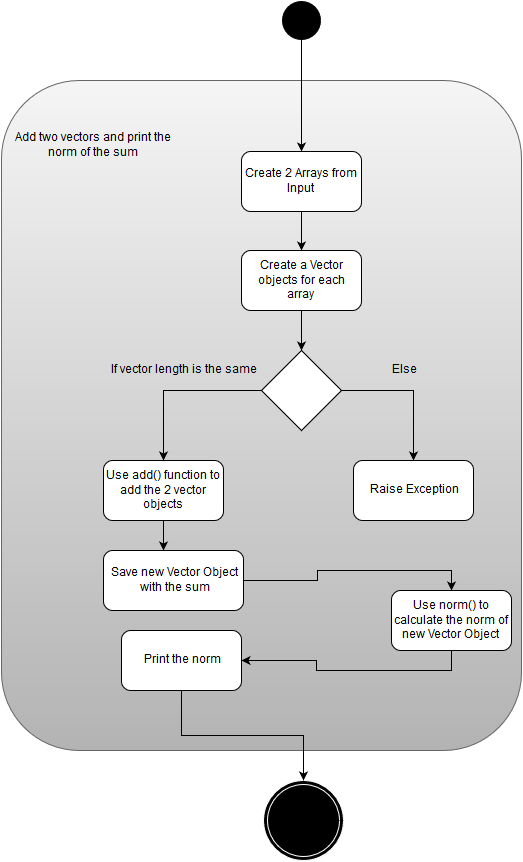

The diagram above was exported from draw.io. Its source (the exported page's mxGraphModel, read from the mxfile embedded in the PNG):
<mxGraphModel dx="880" dy="452" grid="1" gridSize="10" guides="1" tooltips="1" connect="1" arrows="1" fold="1" page="1" pageScale="1" pageWidth="826" pageHeight="1169" background="#ffffff" math="0" shadow="0">
  <root>
    <mxCell id="0" />
    <mxCell id="1" parent="0" />
    <mxCell id="22" value="" style="rounded=1;whiteSpace=wrap;html=1;plain-gray" parent="1" vertex="1">
      <mxGeometry x="68" y="160" width="520" height="670" as="geometry" />
    </mxCell>
    <mxCell id="2" value="" style="ellipse;whiteSpace=wrap;html=1;fillColor=#000000;" parent="1" vertex="1">
      <mxGeometry x="349" y="81" width="38" height="38" as="geometry" />
    </mxCell>
    <mxCell id="18" style="edgeStyle=orthogonalEdgeStyle;rounded=0;html=1;exitX=0.5;exitY=1;jettySize=auto;orthogonalLoop=1;" parent="1" source="7" target="19" edge="1">
      <mxGeometry relative="1" as="geometry">
        <mxPoint x="368" y="360" as="targetPoint" />
      </mxGeometry>
    </mxCell>
    <mxCell id="7" value="Create 2 Arrays from Input&lt;br&gt;" style="rounded=1;whiteSpace=wrap;html=1;fillColor=#ffffff;strokeColor=#000000;" parent="1" vertex="1">
      <mxGeometry x="308" y="231" width="120" height="60" as="geometry" />
    </mxCell>
    <mxCell id="8" value="" style="endArrow=classic;html=1;exitX=0.5;exitY=1;" parent="1" source="2" target="7" edge="1">
      <mxGeometry width="50" height="50" relative="1" as="geometry">
        <mxPoint x="403" y="186" as="sourcePoint" />
        <mxPoint x="448" y="191" as="targetPoint" />
      </mxGeometry>
    </mxCell>
    <mxCell id="11" value="Add two vectors and print the norm of the sum&lt;br&gt;" style="text;html=1;strokeColor=none;fillColor=none;align=center;verticalAlign=middle;whiteSpace=wrap;overflow=hidden;" parent="1" vertex="1">
      <mxGeometry x="80" y="200" width="160" height="50" as="geometry" />
    </mxCell>
    <mxCell id="16" style="edgeStyle=orthogonalEdgeStyle;rounded=0;html=1;exitX=0.5;exitY=1;jettySize=auto;orthogonalLoop=1;" parent="1" source="7" target="7" edge="1">
      <mxGeometry relative="1" as="geometry" />
    </mxCell>
    <mxCell id="24" style="edgeStyle=orthogonalEdgeStyle;rounded=0;html=1;exitX=0.5;exitY=1;jettySize=auto;orthogonalLoop=1;entryX=0.5;entryY=0;fillColor=#ffffff;strokeColor=#000000;" parent="1" source="19" target="26" edge="1">
      <mxGeometry relative="1" as="geometry">
        <Array as="points">
          <mxPoint x="368" y="420" />
          <mxPoint x="368" y="420" />
        </Array>
      </mxGeometry>
    </mxCell>
    <mxCell id="19" value="Create a Vector objects for each array&lt;br&gt;" style="rounded=1;whiteSpace=wrap;html=1;" parent="1" vertex="1">
      <mxGeometry x="308" y="330" width="120" height="60" as="geometry" />
    </mxCell>
    <mxCell id="21" value="" style="ellipse;shape=doubleEllipse;whiteSpace=wrap;html=1;fillColor=#000000;strokeColor=#FFFFFF;" parent="1" vertex="1">
      <mxGeometry x="330" y="860" width="80" height="80" as="geometry" />
    </mxCell>
    <mxCell id="38" style="edgeStyle=orthogonalEdgeStyle;rounded=0;html=1;exitX=0.5;exitY=1;entryX=0.312;entryY=0.701;entryPerimeter=0;jettySize=auto;orthogonalLoop=1;" parent="1" source="23" target="22" edge="1">
      <mxGeometry relative="1" as="geometry" />
    </mxCell>
    <mxCell id="23" value="Use add() function to add the 2 vector objects&lt;br&gt;" style="rounded=1;whiteSpace=wrap;html=1;" parent="1" vertex="1">
      <mxGeometry x="170" y="540" width="120" height="60" as="geometry" />
    </mxCell>
    <mxCell id="28" style="edgeStyle=orthogonalEdgeStyle;rounded=0;html=1;exitX=0;exitY=0.5;jettySize=auto;orthogonalLoop=1;entryX=0.5;entryY=0;" parent="1" source="26" target="23" edge="1">
      <mxGeometry relative="1" as="geometry">
        <Array as="points">
          <mxPoint x="230" y="470" />
        </Array>
      </mxGeometry>
    </mxCell>
    <mxCell id="32" style="edgeStyle=orthogonalEdgeStyle;rounded=0;html=1;exitX=1;exitY=0.5;entryX=0.5;entryY=0;jettySize=auto;orthogonalLoop=1;" parent="1" source="26" target="31" edge="1">
      <mxGeometry relative="1" as="geometry" />
    </mxCell>
    <mxCell id="26" value="" style="rhombus;whiteSpace=wrap;html=1;strokeColor=#000000;fillColor=#ffffff;" parent="1" vertex="1">
      <mxGeometry x="328" y="430" width="80" height="80" as="geometry" />
    </mxCell>
    <mxCell id="29" value="If vector length is the same&lt;br&gt;" style="text;html=1;strokeColor=none;fillColor=none;align=center;verticalAlign=middle;whiteSpace=wrap;overflow=hidden;" parent="1" vertex="1">
      <mxGeometry x="170" y="440" width="160" height="20" as="geometry" />
    </mxCell>
    <mxCell id="30" value="Else" style="text;html=1;strokeColor=none;fillColor=none;align=center;verticalAlign=middle;whiteSpace=wrap;overflow=hidden;" parent="1" vertex="1">
      <mxGeometry x="450" y="440" width="40" height="20" as="geometry" />
    </mxCell>
    <mxCell id="31" value="Raise Exception&lt;br&gt;" style="rounded=1;whiteSpace=wrap;html=1;strokeColor=#000000;fillColor=#ffffff;" parent="1" vertex="1">
      <mxGeometry x="420" y="540" width="120" height="60" as="geometry" />
    </mxCell>
    <mxCell id="50" style="edgeStyle=orthogonalEdgeStyle;rounded=0;html=1;exitX=1;exitY=0.5;entryX=0.5;entryY=0;endArrow=classic;endFill=1;jettySize=auto;orthogonalLoop=1;strokeWidth=1;fontFamily=Helvetica;fontSize=12;" edge="1" parent="1" source="33" target="45">
      <mxGeometry relative="1" as="geometry" />
    </mxCell>
    <mxCell id="33" value="Save new Vector Object&lt;br&gt;&amp;nbsp;with the sum&lt;br&gt;" style="rounded=1;whiteSpace=wrap;html=1;strokeColor=#000000;fillColor=#ffffff;" parent="1" vertex="1">
      <mxGeometry x="170" y="630" width="140" height="60" as="geometry" />
    </mxCell>
    <mxCell id="44" style="edgeStyle=orthogonalEdgeStyle;rounded=0;html=1;exitX=0.5;exitY=1;entryX=0.5;entryY=0;jettySize=auto;orthogonalLoop=1;" parent="1" source="42" target="21" edge="1">
      <mxGeometry relative="1" as="geometry" />
    </mxCell>
    <mxCell id="42" value="Print the norm&lt;br&gt;" style="rounded=1;whiteSpace=wrap;html=1;strokeColor=#000000;fillColor=#ffffff;" parent="1" vertex="1">
      <mxGeometry x="188" y="710" width="120" height="60" as="geometry" />
    </mxCell>
    <mxCell id="51" style="edgeStyle=orthogonalEdgeStyle;rounded=0;html=1;exitX=0.5;exitY=1;entryX=1;entryY=0.5;endArrow=classic;endFill=1;jettySize=auto;orthogonalLoop=1;strokeWidth=1;fontFamily=Helvetica;fontSize=12;" edge="1" parent="1" source="45" target="42">
      <mxGeometry relative="1" as="geometry" />
    </mxCell>
    <mxCell id="45" value="Use norm() to calculate the norm of new Vector Object&lt;br&gt;" style="rounded=1;whiteSpace=wrap;html=1;strokeColor=#000000;fillColor=#ffffff;" parent="1" vertex="1">
      <mxGeometry x="458" y="670" width="120" height="60" as="geometry" />
    </mxCell>
  </root>
</mxGraphModel>